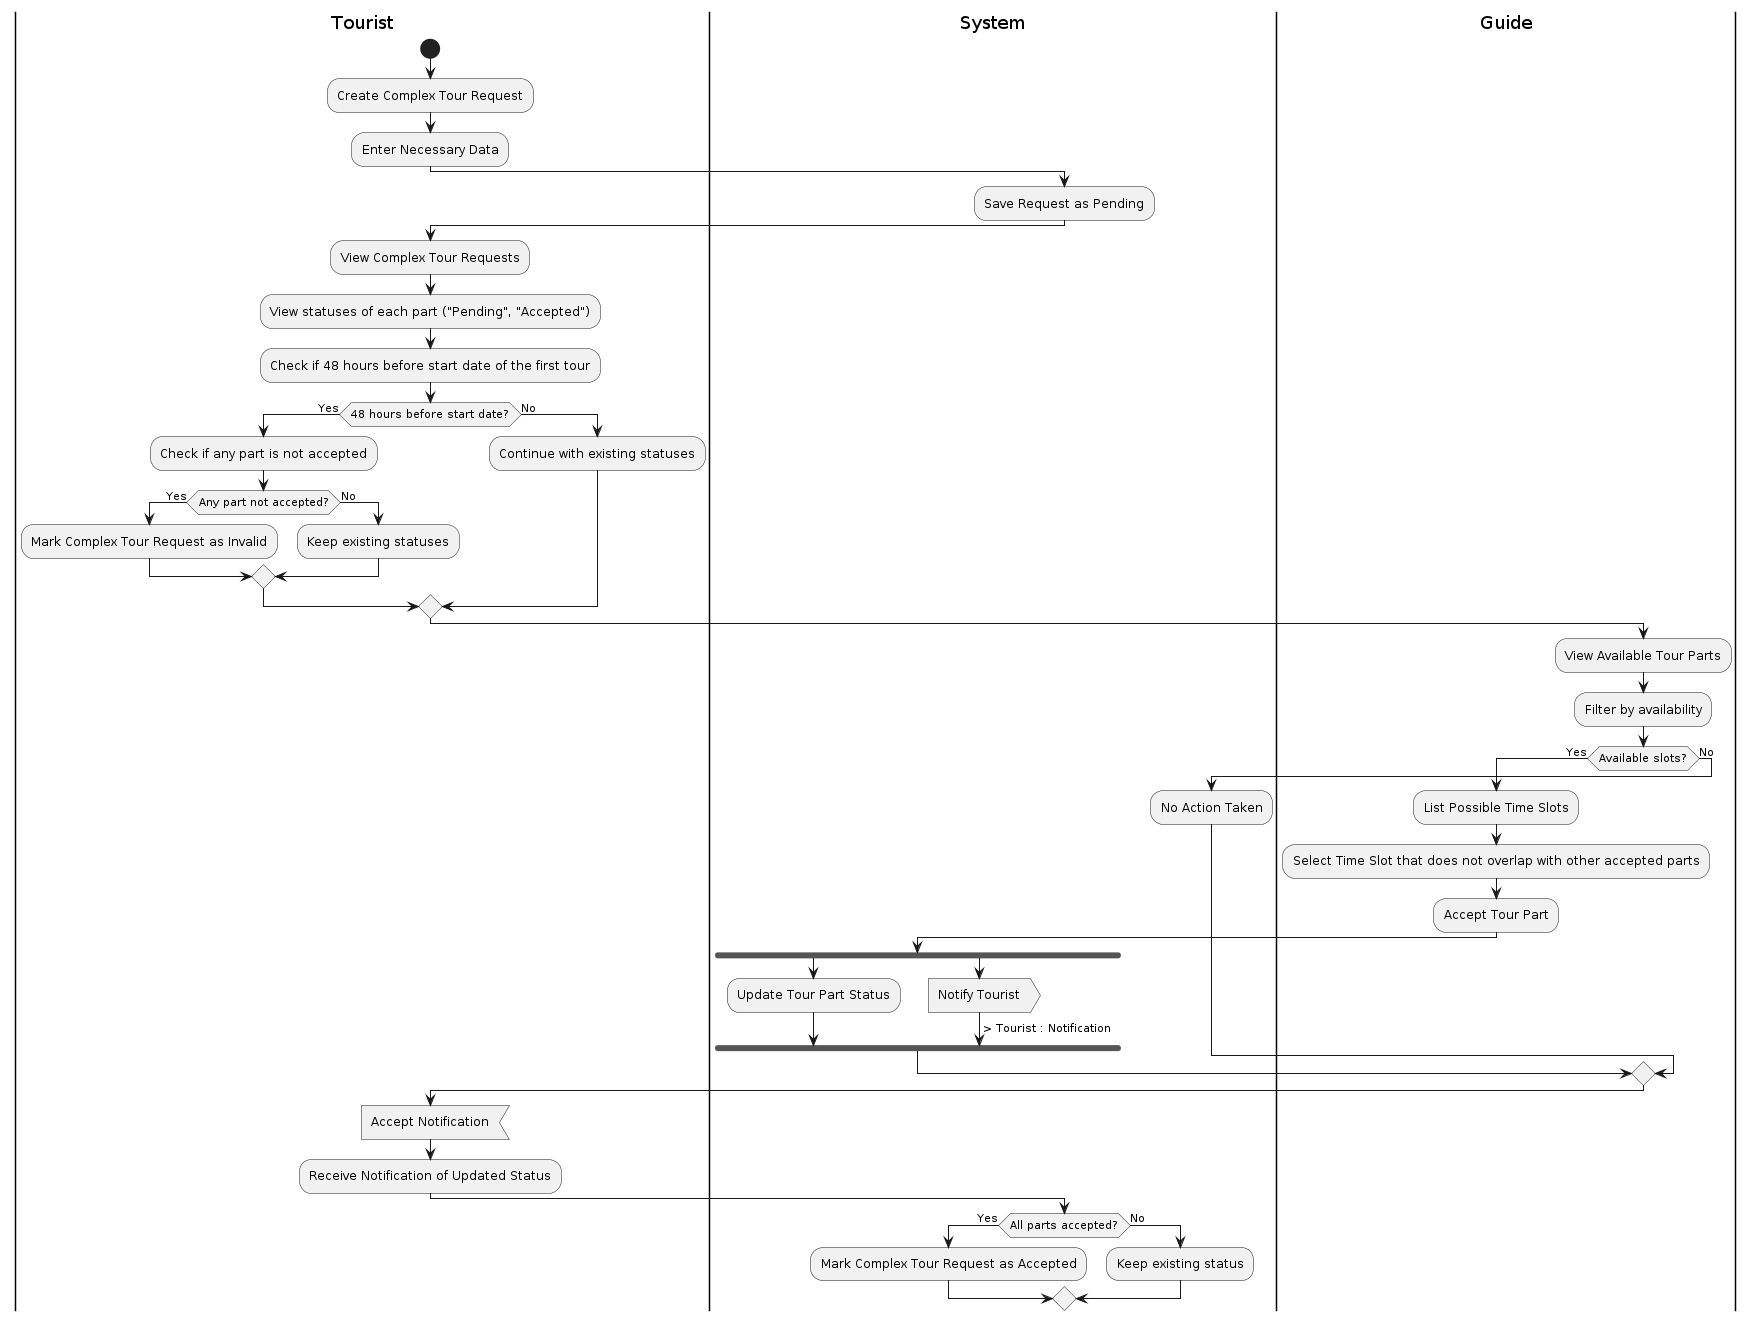

The diagram above was rendered by PlantUML. Its source (embedded in the PNG):
@startuml
|Tourist|
start

:Create Complex Tour Request;
|Tourist|
:Enter Necessary Data;

|System|
:Save Request as Pending;

|Tourist|
:View Complex Tour Requests;
:View statuses of each part ("Pending", "Accepted");

:Check if 48 hours before start date of the first tour;
if (48 hours before start date?) then (Yes)
    :Check if any part is not accepted;
    if (Any part not accepted?) then (Yes)
        :Mark Complex Tour Request as Invalid;
    else (No)
        :Keep existing statuses;
    endif
else (No)
    :Continue with existing statuses;
endif

|Guide|
:View Available Tour Parts;
:Filter by availability;

if (Available slots?) then (Yes)
    :List Possible Time Slots;
    :Select Time Slot that does not overlap with other accepted parts;
    :Accept Tour Part;
    
    |System|
    fork
        :Update Tour Part Status;
    fork again
        :Notify Tourist;<<output>>       
        ->> Tourist : Notification;
    end fork
    
else (No)
    :No Action Taken;
endif

|Tourist|
:Accept Notification;<<input>>
:Receive Notification of Updated Status;

|System|
if (All parts accepted?) then (Yes)
    :Mark Complex Tour Request as Accepted;
else (No)
    :Keep existing status;
endif
@enduml